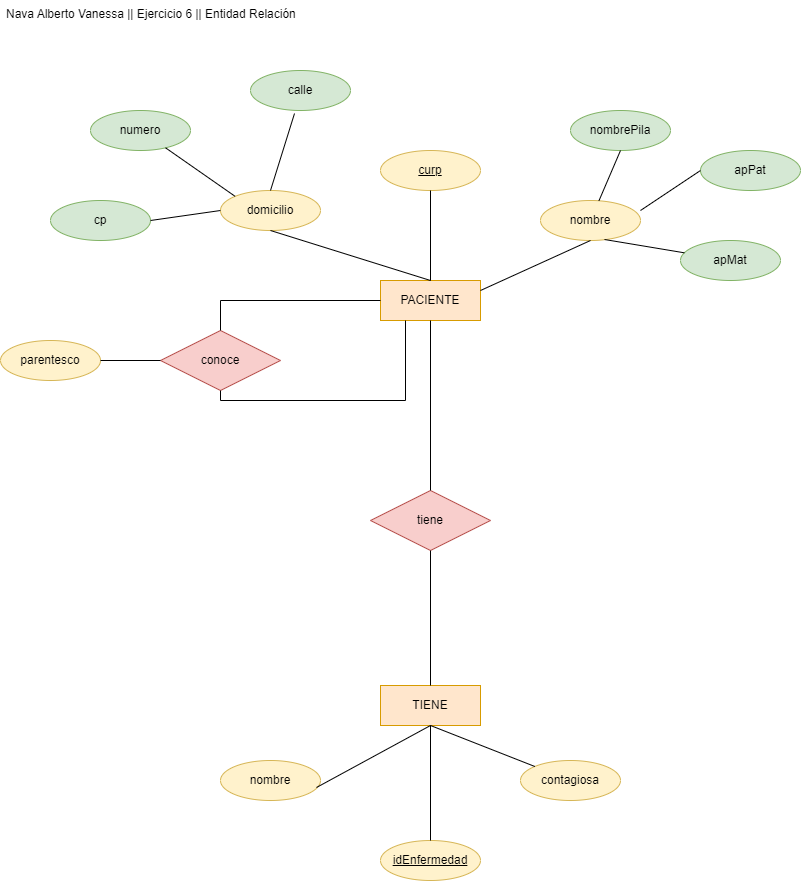

The diagram above was exported from draw.io. Its source (the exported page's mxGraphModel, read from the mxfile embedded in the PNG):
<mxGraphModel dx="880" dy="1695" grid="1" gridSize="10" guides="1" tooltips="1" connect="1" arrows="1" fold="1" page="1" pageScale="1" pageWidth="827" pageHeight="1169" math="0" shadow="0">
  <root>
    <mxCell id="0" />
    <mxCell id="1" parent="0" />
    <mxCell id="SuaYvIukrTqMuwz9XFPU-1" value="PACIENTE" style="rounded=0;arcSize=10;whiteSpace=wrap;html=1;align=center;fillColor=#ffe6cc;strokeColor=#d79b00;" vertex="1" parent="1">
      <mxGeometry x="460" y="180" width="100" height="40" as="geometry" />
    </mxCell>
    <mxCell id="SuaYvIukrTqMuwz9XFPU-3" value="TIENE" style="whiteSpace=wrap;html=1;align=center;fillColor=#ffe6cc;strokeColor=#d79b00;" vertex="1" parent="1">
      <mxGeometry x="460" y="585" width="100" height="40" as="geometry" />
    </mxCell>
    <mxCell id="SuaYvIukrTqMuwz9XFPU-4" value="tiene" style="shape=rhombus;perimeter=rhombusPerimeter;whiteSpace=wrap;html=1;align=center;fillColor=#f8cecc;strokeColor=#b85450;" vertex="1" parent="1">
      <mxGeometry x="450" y="390" width="120" height="60" as="geometry" />
    </mxCell>
    <mxCell id="SuaYvIukrTqMuwz9XFPU-5" value="idEnfermedad" style="ellipse;whiteSpace=wrap;html=1;align=center;fontStyle=4;fillColor=#fff2cc;strokeColor=#d6b656;" vertex="1" parent="1">
      <mxGeometry x="460" y="740" width="100" height="40" as="geometry" />
    </mxCell>
    <mxCell id="SuaYvIukrTqMuwz9XFPU-6" value="nombre" style="ellipse;whiteSpace=wrap;html=1;align=center;fillColor=#fff2cc;strokeColor=#d6b656;" vertex="1" parent="1">
      <mxGeometry x="300" y="660" width="100" height="40" as="geometry" />
    </mxCell>
    <mxCell id="SuaYvIukrTqMuwz9XFPU-7" value="contagiosa" style="ellipse;whiteSpace=wrap;html=1;align=center;fillColor=#fff2cc;strokeColor=#d6b656;" vertex="1" parent="1">
      <mxGeometry x="600" y="660" width="100" height="40" as="geometry" />
    </mxCell>
    <mxCell id="SuaYvIukrTqMuwz9XFPU-8" value="curp" style="ellipse;whiteSpace=wrap;html=1;align=center;fontStyle=4;fillColor=#fff2cc;strokeColor=#d6b656;" vertex="1" parent="1">
      <mxGeometry x="460" y="50" width="100" height="40" as="geometry" />
    </mxCell>
    <mxCell id="SuaYvIukrTqMuwz9XFPU-9" value="domicilio" style="ellipse;whiteSpace=wrap;html=1;align=center;fillColor=#fff2cc;strokeColor=#d6b656;" vertex="1" parent="1">
      <mxGeometry x="300" y="90" width="100" height="40" as="geometry" />
    </mxCell>
    <mxCell id="SuaYvIukrTqMuwz9XFPU-10" value="nombre" style="ellipse;whiteSpace=wrap;html=1;align=center;fillColor=#fff2cc;strokeColor=#d6b656;" vertex="1" parent="1">
      <mxGeometry x="620" y="100" width="100" height="40" as="geometry" />
    </mxCell>
    <mxCell id="SuaYvIukrTqMuwz9XFPU-11" value="calle" style="ellipse;whiteSpace=wrap;html=1;align=center;fillColor=#d5e8d4;strokeColor=#82b366;" vertex="1" parent="1">
      <mxGeometry x="330" y="-30" width="100" height="40" as="geometry" />
    </mxCell>
    <mxCell id="SuaYvIukrTqMuwz9XFPU-12" value="numero" style="ellipse;whiteSpace=wrap;html=1;align=center;fillColor=#d5e8d4;strokeColor=#82b366;" vertex="1" parent="1">
      <mxGeometry x="170" y="10" width="100" height="40" as="geometry" />
    </mxCell>
    <mxCell id="SuaYvIukrTqMuwz9XFPU-13" value="cp" style="ellipse;whiteSpace=wrap;html=1;align=center;fillColor=#d5e8d4;strokeColor=#82b366;" vertex="1" parent="1">
      <mxGeometry x="130" y="100" width="100" height="40" as="geometry" />
    </mxCell>
    <mxCell id="SuaYvIukrTqMuwz9XFPU-14" value="nombrePila" style="ellipse;whiteSpace=wrap;html=1;align=center;fillColor=#d5e8d4;strokeColor=#82b366;" vertex="1" parent="1">
      <mxGeometry x="650" y="10" width="100" height="40" as="geometry" />
    </mxCell>
    <mxCell id="SuaYvIukrTqMuwz9XFPU-15" value="apPat" style="ellipse;whiteSpace=wrap;html=1;align=center;fillColor=#d5e8d4;strokeColor=#82b366;" vertex="1" parent="1">
      <mxGeometry x="780" y="50" width="100" height="40" as="geometry" />
    </mxCell>
    <mxCell id="SuaYvIukrTqMuwz9XFPU-16" value="apMat" style="ellipse;whiteSpace=wrap;html=1;align=center;fillColor=#d5e8d4;strokeColor=#82b366;" vertex="1" parent="1">
      <mxGeometry x="760" y="140" width="100" height="40" as="geometry" />
    </mxCell>
    <mxCell id="SuaYvIukrTqMuwz9XFPU-17" value="conoce" style="shape=rhombus;perimeter=rhombusPerimeter;whiteSpace=wrap;html=1;align=center;fillColor=#f8cecc;strokeColor=#b85450;" vertex="1" parent="1">
      <mxGeometry x="240" y="230" width="120" height="60" as="geometry" />
    </mxCell>
    <mxCell id="SuaYvIukrTqMuwz9XFPU-19" value="parentesco" style="ellipse;whiteSpace=wrap;html=1;align=center;fillColor=#fff2cc;strokeColor=#d6b656;" vertex="1" parent="1">
      <mxGeometry x="80" y="240" width="100" height="40" as="geometry" />
    </mxCell>
    <mxCell id="SuaYvIukrTqMuwz9XFPU-20" value="" style="endArrow=none;html=1;rounded=0;exitX=0.5;exitY=1;exitDx=0;exitDy=0;entryX=0.5;entryY=0;entryDx=0;entryDy=0;" edge="1" parent="1" source="SuaYvIukrTqMuwz9XFPU-1" target="SuaYvIukrTqMuwz9XFPU-4">
      <mxGeometry relative="1" as="geometry">
        <mxPoint x="570" y="320" as="sourcePoint" />
        <mxPoint x="730" y="320" as="targetPoint" />
      </mxGeometry>
    </mxCell>
    <mxCell id="SuaYvIukrTqMuwz9XFPU-21" value="" style="endArrow=none;html=1;rounded=0;exitX=0.5;exitY=1;exitDx=0;exitDy=0;entryX=0.5;entryY=0;entryDx=0;entryDy=0;" edge="1" parent="1" source="SuaYvIukrTqMuwz9XFPU-4" target="SuaYvIukrTqMuwz9XFPU-3">
      <mxGeometry relative="1" as="geometry">
        <mxPoint x="500" y="510" as="sourcePoint" />
        <mxPoint x="660" y="510" as="targetPoint" />
      </mxGeometry>
    </mxCell>
    <mxCell id="SuaYvIukrTqMuwz9XFPU-22" value="" style="endArrow=none;html=1;rounded=0;entryX=0;entryY=0.5;entryDx=0;entryDy=0;exitX=0.5;exitY=0;exitDx=0;exitDy=0;edgeStyle=orthogonalEdgeStyle;" edge="1" parent="1" source="SuaYvIukrTqMuwz9XFPU-17" target="SuaYvIukrTqMuwz9XFPU-1">
      <mxGeometry relative="1" as="geometry">
        <mxPoint x="310" y="200" as="sourcePoint" />
        <mxPoint x="400" y="220" as="targetPoint" />
      </mxGeometry>
    </mxCell>
    <mxCell id="SuaYvIukrTqMuwz9XFPU-23" value="" style="endArrow=none;html=1;rounded=0;exitX=0.5;exitY=1;exitDx=0;exitDy=0;entryX=0.25;entryY=1;entryDx=0;entryDy=0;edgeStyle=orthogonalEdgeStyle;" edge="1" parent="1" source="SuaYvIukrTqMuwz9XFPU-17" target="SuaYvIukrTqMuwz9XFPU-1">
      <mxGeometry relative="1" as="geometry">
        <mxPoint x="320" y="350" as="sourcePoint" />
        <mxPoint x="480" y="350" as="targetPoint" />
      </mxGeometry>
    </mxCell>
    <mxCell id="SuaYvIukrTqMuwz9XFPU-25" value="" style="endArrow=none;html=1;rounded=0;entryX=0;entryY=0.5;entryDx=0;entryDy=0;exitX=1;exitY=0.5;exitDx=0;exitDy=0;" edge="1" parent="1" source="SuaYvIukrTqMuwz9XFPU-19" target="SuaYvIukrTqMuwz9XFPU-17">
      <mxGeometry relative="1" as="geometry">
        <mxPoint x="210" y="290" as="sourcePoint" />
        <mxPoint x="370" y="290" as="targetPoint" />
      </mxGeometry>
    </mxCell>
    <mxCell id="SuaYvIukrTqMuwz9XFPU-26" value="" style="endArrow=none;html=1;rounded=0;exitX=0.5;exitY=0;exitDx=0;exitDy=0;entryX=0.5;entryY=1;entryDx=0;entryDy=0;" edge="1" parent="1" source="SuaYvIukrTqMuwz9XFPU-1" target="SuaYvIukrTqMuwz9XFPU-8">
      <mxGeometry relative="1" as="geometry">
        <mxPoint x="580" y="170" as="sourcePoint" />
        <mxPoint x="740" y="170" as="targetPoint" />
      </mxGeometry>
    </mxCell>
    <mxCell id="SuaYvIukrTqMuwz9XFPU-27" value="" style="endArrow=none;html=1;rounded=0;entryX=0.5;entryY=1;entryDx=0;entryDy=0;" edge="1" parent="1" target="SuaYvIukrTqMuwz9XFPU-9">
      <mxGeometry relative="1" as="geometry">
        <mxPoint x="510" y="180" as="sourcePoint" />
        <mxPoint x="520" y="100" as="targetPoint" />
      </mxGeometry>
    </mxCell>
    <mxCell id="SuaYvIukrTqMuwz9XFPU-28" value="" style="endArrow=none;html=1;rounded=0;exitX=0.5;exitY=0;exitDx=0;exitDy=0;entryX=0.44;entryY=1.075;entryDx=0;entryDy=0;entryPerimeter=0;" edge="1" parent="1" source="SuaYvIukrTqMuwz9XFPU-9" target="SuaYvIukrTqMuwz9XFPU-11">
      <mxGeometry relative="1" as="geometry">
        <mxPoint x="530" y="200" as="sourcePoint" />
        <mxPoint x="530" y="110" as="targetPoint" />
      </mxGeometry>
    </mxCell>
    <mxCell id="SuaYvIukrTqMuwz9XFPU-29" value="" style="endArrow=none;html=1;rounded=0;exitX=0;exitY=0;exitDx=0;exitDy=0;" edge="1" parent="1" source="SuaYvIukrTqMuwz9XFPU-9" target="SuaYvIukrTqMuwz9XFPU-12">
      <mxGeometry relative="1" as="geometry">
        <mxPoint x="540" y="210" as="sourcePoint" />
        <mxPoint x="540" y="120" as="targetPoint" />
      </mxGeometry>
    </mxCell>
    <mxCell id="SuaYvIukrTqMuwz9XFPU-30" value="" style="endArrow=none;html=1;rounded=0;exitX=0;exitY=0.5;exitDx=0;exitDy=0;entryX=1;entryY=0.5;entryDx=0;entryDy=0;" edge="1" parent="1" source="SuaYvIukrTqMuwz9XFPU-9" target="SuaYvIukrTqMuwz9XFPU-13">
      <mxGeometry relative="1" as="geometry">
        <mxPoint x="550" y="220" as="sourcePoint" />
        <mxPoint x="550" y="130" as="targetPoint" />
      </mxGeometry>
    </mxCell>
    <mxCell id="SuaYvIukrTqMuwz9XFPU-31" value="" style="endArrow=none;html=1;rounded=0;exitX=1;exitY=0.25;exitDx=0;exitDy=0;entryX=0.5;entryY=1;entryDx=0;entryDy=0;" edge="1" parent="1" source="SuaYvIukrTqMuwz9XFPU-1" target="SuaYvIukrTqMuwz9XFPU-10">
      <mxGeometry relative="1" as="geometry">
        <mxPoint x="560" y="230" as="sourcePoint" />
        <mxPoint x="560" y="140" as="targetPoint" />
      </mxGeometry>
    </mxCell>
    <mxCell id="SuaYvIukrTqMuwz9XFPU-32" value="" style="endArrow=none;html=1;rounded=0;entryX=0.5;entryY=1;entryDx=0;entryDy=0;" edge="1" parent="1" source="SuaYvIukrTqMuwz9XFPU-10" target="SuaYvIukrTqMuwz9XFPU-14">
      <mxGeometry relative="1" as="geometry">
        <mxPoint x="570" y="240" as="sourcePoint" />
        <mxPoint x="570" y="150" as="targetPoint" />
      </mxGeometry>
    </mxCell>
    <mxCell id="SuaYvIukrTqMuwz9XFPU-33" value="" style="endArrow=none;html=1;rounded=0;entryX=0;entryY=0.5;entryDx=0;entryDy=0;" edge="1" parent="1" target="SuaYvIukrTqMuwz9XFPU-15">
      <mxGeometry relative="1" as="geometry">
        <mxPoint x="720" y="110" as="sourcePoint" />
        <mxPoint x="580" y="160" as="targetPoint" />
      </mxGeometry>
    </mxCell>
    <mxCell id="SuaYvIukrTqMuwz9XFPU-34" value="" style="endArrow=none;html=1;rounded=0;entryX=0.64;entryY=0.975;entryDx=0;entryDy=0;entryPerimeter=0;" edge="1" parent="1" source="SuaYvIukrTqMuwz9XFPU-16" target="SuaYvIukrTqMuwz9XFPU-10">
      <mxGeometry relative="1" as="geometry">
        <mxPoint x="590" y="260" as="sourcePoint" />
        <mxPoint x="590" y="170" as="targetPoint" />
      </mxGeometry>
    </mxCell>
    <mxCell id="SuaYvIukrTqMuwz9XFPU-35" value="" style="endArrow=none;html=1;rounded=0;exitX=0.96;exitY=0.675;exitDx=0;exitDy=0;exitPerimeter=0;entryX=0.5;entryY=1;entryDx=0;entryDy=0;" edge="1" parent="1" source="SuaYvIukrTqMuwz9XFPU-6" target="SuaYvIukrTqMuwz9XFPU-3">
      <mxGeometry relative="1" as="geometry">
        <mxPoint x="380" y="700" as="sourcePoint" />
        <mxPoint x="540" y="700" as="targetPoint" />
      </mxGeometry>
    </mxCell>
    <mxCell id="SuaYvIukrTqMuwz9XFPU-36" value="" style="endArrow=none;html=1;rounded=0;entryX=0.5;entryY=1;entryDx=0;entryDy=0;" edge="1" parent="1" source="SuaYvIukrTqMuwz9XFPU-5" target="SuaYvIukrTqMuwz9XFPU-3">
      <mxGeometry relative="1" as="geometry">
        <mxPoint x="480" y="720" as="sourcePoint" />
        <mxPoint x="640" y="720" as="targetPoint" />
      </mxGeometry>
    </mxCell>
    <mxCell id="SuaYvIukrTqMuwz9XFPU-37" value="" style="endArrow=none;html=1;rounded=0;exitX=0.5;exitY=1;exitDx=0;exitDy=0;" edge="1" parent="1" source="SuaYvIukrTqMuwz9XFPU-3" target="SuaYvIukrTqMuwz9XFPU-7">
      <mxGeometry relative="1" as="geometry">
        <mxPoint x="510" y="630" as="sourcePoint" />
        <mxPoint x="620" y="670" as="targetPoint" />
      </mxGeometry>
    </mxCell>
    <mxCell id="SuaYvIukrTqMuwz9XFPU-40" value="Nava Alberto Vanessa || Ejercicio 6 || Entidad Relación" style="text;strokeColor=none;fillColor=none;spacingLeft=4;spacingRight=4;overflow=hidden;rotatable=0;points=[[0,0.5],[1,0.5]];portConstraint=eastwest;fontSize=12;whiteSpace=wrap;html=1;" vertex="1" parent="1">
      <mxGeometry x="80" y="-100" width="320" height="30" as="geometry" />
    </mxCell>
  </root>
</mxGraphModel>